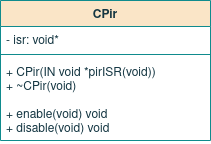

The diagram above was exported from draw.io. Its source (the exported page's mxGraphModel, read from the mxfile embedded in the PNG):
<mxGraphModel dx="450" dy="240" grid="1" gridSize="10" guides="1" tooltips="1" connect="1" arrows="1" fold="1" page="1" pageScale="1" pageWidth="827" pageHeight="1169" math="0" shadow="0">
  <root>
    <mxCell id="0" />
    <mxCell id="1" parent="0" />
    <mxCell id="kGdsgUmFQzVUNrGJF741-2" value="CPir" style="swimlane;fontStyle=1;align=center;verticalAlign=top;childLayout=stackLayout;horizontal=1;startSize=26;horizontalStack=0;resizeParent=1;resizeParentMax=0;resizeLast=0;collapsible=1;marginBottom=0;fillColor=#FAE5C7;strokeColor=#0F8B8D;fontColor=#143642;" vertex="1" parent="1">
      <mxGeometry x="309" y="140" width="210" height="140" as="geometry" />
    </mxCell>
    <mxCell id="kGdsgUmFQzVUNrGJF741-3" value="- isr: void*&#10;&#10;&#10;" style="text;strokeColor=none;fillColor=none;align=left;verticalAlign=top;spacingLeft=4;spacingRight=4;overflow=hidden;rotatable=0;points=[[0,0.5],[1,0.5]];portConstraint=eastwest;fontColor=#143642;fontStyle=0" vertex="1" parent="kGdsgUmFQzVUNrGJF741-2">
      <mxGeometry y="26" width="210" height="24" as="geometry" />
    </mxCell>
    <mxCell id="kGdsgUmFQzVUNrGJF741-4" value="" style="line;strokeWidth=1;fillColor=none;align=left;verticalAlign=middle;spacingTop=-1;spacingLeft=3;spacingRight=3;rotatable=0;labelPosition=right;points=[];portConstraint=eastwest;labelBackgroundColor=#DAD2D8;strokeColor=#0F8B8D;fontColor=#143642;" vertex="1" parent="kGdsgUmFQzVUNrGJF741-2">
      <mxGeometry y="50" width="210" height="8" as="geometry" />
    </mxCell>
    <mxCell id="kGdsgUmFQzVUNrGJF741-5" value="+ CPir(IN void *pirISR(void))&#10;+ ~CPir(void)&#10;&#10;+ enable(void) void&#10;+ disable(void) void&#10;&#10; " style="text;strokeColor=none;fillColor=none;align=left;verticalAlign=top;spacingLeft=4;spacingRight=4;overflow=hidden;rotatable=0;points=[[0,0.5],[1,0.5]];portConstraint=eastwest;fontColor=#143642;spacing=2;fontStyle=0" vertex="1" parent="kGdsgUmFQzVUNrGJF741-2">
      <mxGeometry y="58" width="210" height="82" as="geometry" />
    </mxCell>
  </root>
</mxGraphModel>